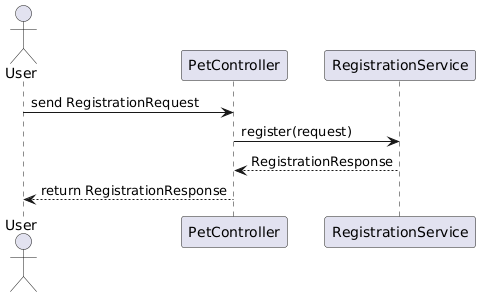

The diagram above was rendered by PlantUML. Its source (embedded in the PNG):
@startuml
actor User

participant "PetController" as Controller
participant "RegistrationService" as Service

User -> Controller : send RegistrationRequest
Controller -> Service : register(request)
Service --> Controller : RegistrationResponse
Controller --> User : return RegistrationResponse
@enduml